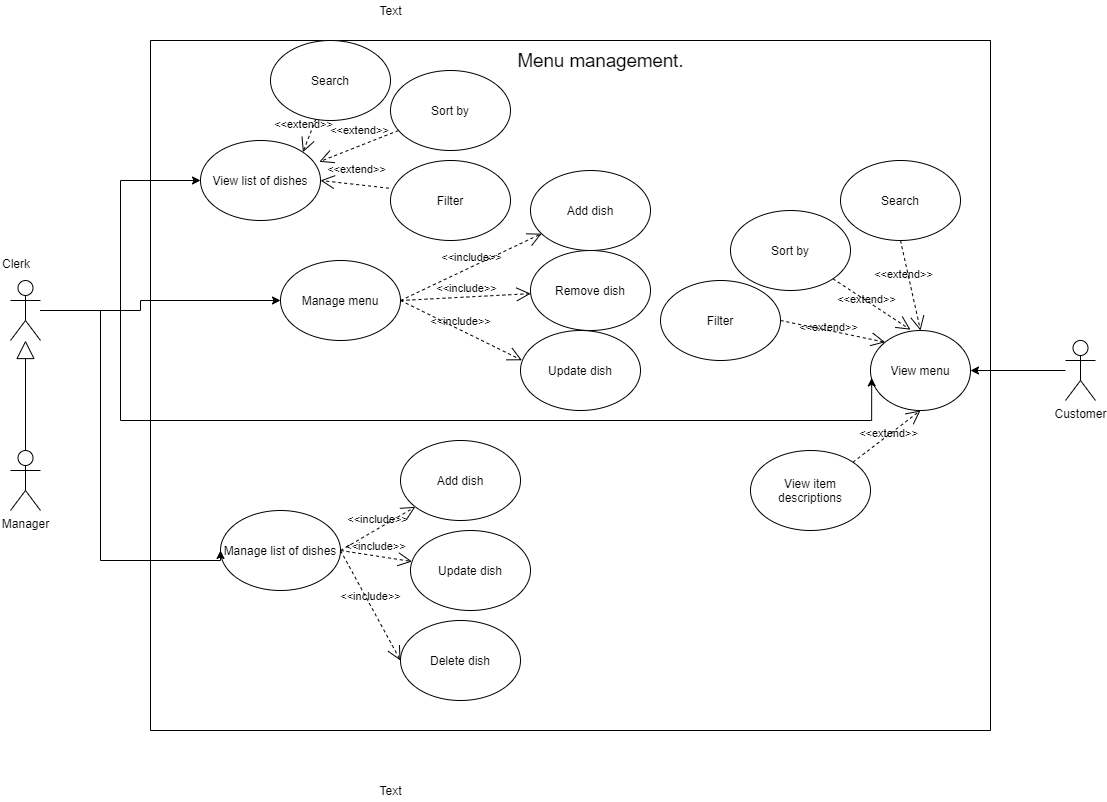

The diagram above was exported from draw.io. Its source (the exported page's mxGraphModel, read from the mxfile embedded in the PNG):
<mxGraphModel dx="1483" dy="881" grid="1" gridSize="10" guides="1" tooltips="1" connect="1" arrows="1" fold="1" page="1" pageScale="1" pageWidth="850" pageHeight="1100" math="0" shadow="0">
  <root>
    <mxCell id="0" />
    <mxCell id="1" parent="0" />
    <mxCell id="k-U5MaJfkq_tj7vDoqoH-1" value="" style="swimlane;startSize=0;" parent="1" vertex="1">
      <mxGeometry x="330" y="570" width="840" height="690" as="geometry" />
    </mxCell>
    <mxCell id="k-U5MaJfkq_tj7vDoqoH-10" value="Manage menu" style="ellipse;whiteSpace=wrap;html=1;" parent="k-U5MaJfkq_tj7vDoqoH-1" vertex="1">
      <mxGeometry x="130" y="220" width="120" height="80" as="geometry" />
    </mxCell>
    <mxCell id="k-U5MaJfkq_tj7vDoqoH-11" value="View list of dishes" style="ellipse;whiteSpace=wrap;html=1;" parent="k-U5MaJfkq_tj7vDoqoH-1" vertex="1">
      <mxGeometry x="50" y="100" width="120" height="80" as="geometry" />
    </mxCell>
    <mxCell id="k-U5MaJfkq_tj7vDoqoH-12" value="View menu" style="ellipse;whiteSpace=wrap;html=1;" parent="k-U5MaJfkq_tj7vDoqoH-1" vertex="1">
      <mxGeometry x="720" y="290" width="100" height="80" as="geometry" />
    </mxCell>
    <mxCell id="4wjMuX7ca63IObdHmN0E-1" value="Manage list of dishes" style="ellipse;whiteSpace=wrap;html=1;" parent="k-U5MaJfkq_tj7vDoqoH-1" vertex="1">
      <mxGeometry x="70" y="470" width="120" height="80" as="geometry" />
    </mxCell>
    <mxCell id="4wjMuX7ca63IObdHmN0E-3" value="Add dish" style="ellipse;whiteSpace=wrap;html=1;" parent="k-U5MaJfkq_tj7vDoqoH-1" vertex="1">
      <mxGeometry x="380" y="130" width="120" height="80" as="geometry" />
    </mxCell>
    <mxCell id="4wjMuX7ca63IObdHmN0E-4" value="Remove dish" style="ellipse;whiteSpace=wrap;html=1;" parent="k-U5MaJfkq_tj7vDoqoH-1" vertex="1">
      <mxGeometry x="380" y="210" width="120" height="80" as="geometry" />
    </mxCell>
    <mxCell id="4wjMuX7ca63IObdHmN0E-5" value="Add dish" style="ellipse;whiteSpace=wrap;html=1;" parent="k-U5MaJfkq_tj7vDoqoH-1" vertex="1">
      <mxGeometry x="250" y="400" width="120" height="80" as="geometry" />
    </mxCell>
    <mxCell id="4wjMuX7ca63IObdHmN0E-6" value="Update dish" style="ellipse;whiteSpace=wrap;html=1;" parent="k-U5MaJfkq_tj7vDoqoH-1" vertex="1">
      <mxGeometry x="260" y="490" width="120" height="80" as="geometry" />
    </mxCell>
    <mxCell id="4wjMuX7ca63IObdHmN0E-7" value="Delete dish" style="ellipse;whiteSpace=wrap;html=1;" parent="k-U5MaJfkq_tj7vDoqoH-1" vertex="1">
      <mxGeometry x="250" y="580" width="120" height="80" as="geometry" />
    </mxCell>
    <mxCell id="4wjMuX7ca63IObdHmN0E-9" value="&lt;span id=&quot;docs-internal-guid-0611f44f-7fff-1693-b047-81df36870b09&quot;&gt;&lt;span style=&quot;font-size: 14pt ; font-family: &amp;#34;arial&amp;#34; ; background-color: transparent ; vertical-align: baseline&quot;&gt;Menu management.&lt;/span&gt;&lt;/span&gt;" style="text;html=1;align=center;verticalAlign=middle;resizable=0;points=[];autosize=1;strokeColor=none;fillColor=none;" parent="k-U5MaJfkq_tj7vDoqoH-1" vertex="1">
      <mxGeometry x="360" y="10" width="180" height="20" as="geometry" />
    </mxCell>
    <mxCell id="4wjMuX7ca63IObdHmN0E-21" value="&amp;lt;&amp;lt;include&amp;gt;&amp;gt;" style="html=1;verticalAlign=bottom;labelBackgroundColor=none;endArrow=open;endFill=0;dashed=1;endSize=12;exitX=1;exitY=0.5;exitDx=0;exitDy=0;" parent="k-U5MaJfkq_tj7vDoqoH-1" source="k-U5MaJfkq_tj7vDoqoH-10" target="4wjMuX7ca63IObdHmN0E-3" edge="1">
      <mxGeometry width="160" relative="1" as="geometry">
        <mxPoint x="230" y="510" as="sourcePoint" />
        <mxPoint x="390" y="510" as="targetPoint" />
      </mxGeometry>
    </mxCell>
    <mxCell id="4wjMuX7ca63IObdHmN0E-22" value="&amp;lt;&amp;lt;include&amp;gt;&amp;gt;" style="html=1;verticalAlign=bottom;labelBackgroundColor=none;endArrow=open;endFill=0;dashed=1;endSize=12;exitX=1;exitY=0.5;exitDx=0;exitDy=0;" parent="k-U5MaJfkq_tj7vDoqoH-1" source="k-U5MaJfkq_tj7vDoqoH-10" target="4wjMuX7ca63IObdHmN0E-4" edge="1">
      <mxGeometry width="160" relative="1" as="geometry">
        <mxPoint x="170" y="310" as="sourcePoint" />
        <mxPoint x="253.25170534831295" y="265.07408531317765" as="targetPoint" />
      </mxGeometry>
    </mxCell>
    <mxCell id="4wjMuX7ca63IObdHmN0E-23" value="&amp;lt;&amp;lt;include&amp;gt;&amp;gt;" style="html=1;verticalAlign=bottom;labelBackgroundColor=none;endArrow=open;endFill=0;dashed=1;endSize=12;exitX=1;exitY=0.5;exitDx=0;exitDy=0;" parent="k-U5MaJfkq_tj7vDoqoH-1" source="4wjMuX7ca63IObdHmN0E-1" target="4wjMuX7ca63IObdHmN0E-5" edge="1">
      <mxGeometry width="160" relative="1" as="geometry">
        <mxPoint x="180" y="320" as="sourcePoint" />
        <mxPoint x="260" y="470" as="targetPoint" />
      </mxGeometry>
    </mxCell>
    <mxCell id="4wjMuX7ca63IObdHmN0E-24" value="&amp;lt;&amp;lt;include&amp;gt;&amp;gt;" style="html=1;verticalAlign=bottom;labelBackgroundColor=none;endArrow=open;endFill=0;dashed=1;endSize=12;exitX=1;exitY=0.5;exitDx=0;exitDy=0;" parent="k-U5MaJfkq_tj7vDoqoH-1" source="4wjMuX7ca63IObdHmN0E-1" target="4wjMuX7ca63IObdHmN0E-6" edge="1">
      <mxGeometry width="160" relative="1" as="geometry">
        <mxPoint x="190" y="330" as="sourcePoint" />
        <mxPoint x="273.25170534831295" y="285.07408531317765" as="targetPoint" />
      </mxGeometry>
    </mxCell>
    <mxCell id="4wjMuX7ca63IObdHmN0E-25" value="&amp;lt;&amp;lt;include&amp;gt;&amp;gt;" style="html=1;verticalAlign=bottom;labelBackgroundColor=none;endArrow=open;endFill=0;dashed=1;endSize=12;exitX=1;exitY=0.5;exitDx=0;exitDy=0;entryX=0;entryY=0.5;entryDx=0;entryDy=0;" parent="k-U5MaJfkq_tj7vDoqoH-1" source="4wjMuX7ca63IObdHmN0E-1" target="4wjMuX7ca63IObdHmN0E-7" edge="1">
      <mxGeometry width="160" relative="1" as="geometry">
        <mxPoint x="180.00000000000432" y="520" as="sourcePoint" />
        <mxPoint x="249.09180499189733" y="548.8302555411849" as="targetPoint" />
      </mxGeometry>
    </mxCell>
    <mxCell id="4wjMuX7ca63IObdHmN0E-44" value="Filter" style="ellipse;whiteSpace=wrap;html=1;" parent="k-U5MaJfkq_tj7vDoqoH-1" vertex="1">
      <mxGeometry x="510" y="240" width="120" height="80" as="geometry" />
    </mxCell>
    <mxCell id="4wjMuX7ca63IObdHmN0E-45" value="Sort by" style="ellipse;whiteSpace=wrap;html=1;" parent="k-U5MaJfkq_tj7vDoqoH-1" vertex="1">
      <mxGeometry x="580" y="170" width="120" height="80" as="geometry" />
    </mxCell>
    <mxCell id="6erkkGJ2FaLY-AvakQK2-34" value="Search" style="ellipse;whiteSpace=wrap;html=1;" parent="k-U5MaJfkq_tj7vDoqoH-1" vertex="1">
      <mxGeometry x="690" y="120" width="120" height="80" as="geometry" />
    </mxCell>
    <mxCell id="6erkkGJ2FaLY-AvakQK2-38" value="Update dish" style="ellipse;whiteSpace=wrap;html=1;" parent="k-U5MaJfkq_tj7vDoqoH-1" vertex="1">
      <mxGeometry x="370" y="290" width="120" height="80" as="geometry" />
    </mxCell>
    <mxCell id="6erkkGJ2FaLY-AvakQK2-44" value="Sort by" style="ellipse;whiteSpace=wrap;html=1;" parent="k-U5MaJfkq_tj7vDoqoH-1" vertex="1">
      <mxGeometry x="240" y="30" width="120" height="80" as="geometry" />
    </mxCell>
    <mxCell id="6erkkGJ2FaLY-AvakQK2-43" value="Search" style="ellipse;whiteSpace=wrap;html=1;" parent="k-U5MaJfkq_tj7vDoqoH-1" vertex="1">
      <mxGeometry x="120" width="120" height="80" as="geometry" />
    </mxCell>
    <mxCell id="6erkkGJ2FaLY-AvakQK2-39" value="&amp;lt;&amp;lt;include&amp;gt;&amp;gt;" style="html=1;verticalAlign=bottom;labelBackgroundColor=none;endArrow=open;endFill=0;dashed=1;endSize=12;entryX=0.012;entryY=0.372;entryDx=0;entryDy=0;entryPerimeter=0;exitX=1;exitY=0.5;exitDx=0;exitDy=0;" parent="k-U5MaJfkq_tj7vDoqoH-1" source="k-U5MaJfkq_tj7vDoqoH-10" target="6erkkGJ2FaLY-AvakQK2-38" edge="1">
      <mxGeometry width="160" relative="1" as="geometry">
        <mxPoint x="200" y="290" as="sourcePoint" />
        <mxPoint x="427.3262656251379" y="239.1540852272226" as="targetPoint" />
      </mxGeometry>
    </mxCell>
    <mxCell id="6erkkGJ2FaLY-AvakQK2-46" value="Filter" style="ellipse;whiteSpace=wrap;html=1;" parent="k-U5MaJfkq_tj7vDoqoH-1" vertex="1">
      <mxGeometry x="240" y="120" width="120" height="80" as="geometry" />
    </mxCell>
    <mxCell id="VZq89Q1v6fVNfe5QlmFb-2" value="View item descriptions" style="ellipse;whiteSpace=wrap;html=1;" parent="k-U5MaJfkq_tj7vDoqoH-1" vertex="1">
      <mxGeometry x="600" y="410" width="120" height="80" as="geometry" />
    </mxCell>
    <mxCell id="VZq89Q1v6fVNfe5QlmFb-4" value="&amp;lt;&amp;lt;extend&amp;gt;&amp;gt;" style="html=1;verticalAlign=bottom;labelBackgroundColor=none;endArrow=open;endFill=0;dashed=1;endSize=12;exitX=1;exitY=0;exitDx=0;exitDy=0;entryX=0.5;entryY=1;entryDx=0;entryDy=0;" parent="k-U5MaJfkq_tj7vDoqoH-1" source="VZq89Q1v6fVNfe5QlmFb-2" target="k-U5MaJfkq_tj7vDoqoH-12" edge="1">
      <mxGeometry x="-0.0584" y="-6" width="160" relative="1" as="geometry">
        <mxPoint x="750" y="410" as="sourcePoint" />
        <mxPoint x="629.5999999999995" y="395.4399999999998" as="targetPoint" />
        <Array as="points" />
        <mxPoint as="offset" />
      </mxGeometry>
    </mxCell>
    <mxCell id="VZq89Q1v6fVNfe5QlmFb-9" value="&amp;lt;&amp;lt;extend&amp;gt;&amp;gt;" style="html=1;verticalAlign=bottom;labelBackgroundColor=none;endArrow=open;endFill=0;dashed=1;endSize=12;exitX=1;exitY=1;exitDx=0;exitDy=0;entryX=0.4;entryY=-0.01;entryDx=0;entryDy=0;entryPerimeter=0;" parent="k-U5MaJfkq_tj7vDoqoH-1" source="4wjMuX7ca63IObdHmN0E-45" target="k-U5MaJfkq_tj7vDoqoH-12" edge="1">
      <mxGeometry x="-0.0584" y="-6" width="160" relative="1" as="geometry">
        <mxPoint x="700" y="260" as="sourcePoint" />
        <mxPoint x="767.5735931288036" y="208.28427124746418" as="targetPoint" />
        <Array as="points" />
        <mxPoint as="offset" />
      </mxGeometry>
    </mxCell>
    <mxCell id="VZq89Q1v6fVNfe5QlmFb-10" value="&amp;lt;&amp;lt;extend&amp;gt;&amp;gt;" style="html=1;verticalAlign=bottom;labelBackgroundColor=none;endArrow=open;endFill=0;dashed=1;endSize=12;exitX=1;exitY=0.5;exitDx=0;exitDy=0;entryX=0;entryY=0;entryDx=0;entryDy=0;" parent="k-U5MaJfkq_tj7vDoqoH-1" source="4wjMuX7ca63IObdHmN0E-44" target="k-U5MaJfkq_tj7vDoqoH-12" edge="1">
      <mxGeometry x="-0.0584" y="-6" width="160" relative="1" as="geometry">
        <mxPoint x="680" y="290" as="sourcePoint" />
        <mxPoint x="747.5735931288036" y="238.28427124746418" as="targetPoint" />
        <Array as="points" />
        <mxPoint as="offset" />
      </mxGeometry>
    </mxCell>
    <mxCell id="VZq89Q1v6fVNfe5QlmFb-11" value="&amp;lt;&amp;lt;extend&amp;gt;&amp;gt;" style="html=1;verticalAlign=bottom;labelBackgroundColor=none;endArrow=open;endFill=0;dashed=1;endSize=12;entryX=1;entryY=0;entryDx=0;entryDy=0;" parent="k-U5MaJfkq_tj7vDoqoH-1" source="6erkkGJ2FaLY-AvakQK2-43" target="k-U5MaJfkq_tj7vDoqoH-11" edge="1">
      <mxGeometry x="-0.0584" y="-6" width="160" relative="1" as="geometry">
        <mxPoint x="130" y="90" as="sourcePoint" />
        <mxPoint x="197.57359312880362" y="38.284271247464176" as="targetPoint" />
        <Array as="points" />
        <mxPoint as="offset" />
      </mxGeometry>
    </mxCell>
    <mxCell id="VZq89Q1v6fVNfe5QlmFb-12" value="&amp;lt;&amp;lt;extend&amp;gt;&amp;gt;" style="html=1;verticalAlign=bottom;labelBackgroundColor=none;endArrow=open;endFill=0;dashed=1;endSize=12;entryX=0.99;entryY=0.266;entryDx=0;entryDy=0;entryPerimeter=0;" parent="k-U5MaJfkq_tj7vDoqoH-1" source="6erkkGJ2FaLY-AvakQK2-44" target="k-U5MaJfkq_tj7vDoqoH-11" edge="1">
      <mxGeometry x="-0.0584" y="-6" width="160" relative="1" as="geometry">
        <mxPoint x="220" y="100" as="sourcePoint" />
        <mxPoint x="287.5735931288036" y="48.284271247464176" as="targetPoint" />
        <Array as="points" />
        <mxPoint as="offset" />
      </mxGeometry>
    </mxCell>
    <mxCell id="VZq89Q1v6fVNfe5QlmFb-13" value="&amp;lt;&amp;lt;extend&amp;gt;&amp;gt;" style="html=1;verticalAlign=bottom;labelBackgroundColor=none;endArrow=open;endFill=0;dashed=1;endSize=12;exitX=-0.013;exitY=0.346;exitDx=0;exitDy=0;entryX=1;entryY=0.5;entryDx=0;entryDy=0;exitPerimeter=0;" parent="k-U5MaJfkq_tj7vDoqoH-1" source="6erkkGJ2FaLY-AvakQK2-46" target="k-U5MaJfkq_tj7vDoqoH-11" edge="1">
      <mxGeometry x="-0.0584" y="-6" width="160" relative="1" as="geometry">
        <mxPoint x="220" y="140" as="sourcePoint" />
        <mxPoint x="287.5735931288036" y="88.28427124746418" as="targetPoint" />
        <Array as="points" />
        <mxPoint as="offset" />
      </mxGeometry>
    </mxCell>
    <mxCell id="35aJMQ3-iU6LEsUJEsYJ-3" style="edgeStyle=orthogonalEdgeStyle;rounded=0;orthogonalLoop=1;jettySize=auto;html=1;entryX=0;entryY=0.5;entryDx=0;entryDy=0;" parent="1" source="k-U5MaJfkq_tj7vDoqoH-2" target="k-U5MaJfkq_tj7vDoqoH-11" edge="1">
      <mxGeometry relative="1" as="geometry" />
    </mxCell>
    <mxCell id="35aJMQ3-iU6LEsUJEsYJ-4" style="edgeStyle=orthogonalEdgeStyle;rounded=0;orthogonalLoop=1;jettySize=auto;html=1;entryX=0;entryY=0.5;entryDx=0;entryDy=0;entryPerimeter=0;" parent="1" source="k-U5MaJfkq_tj7vDoqoH-2" target="k-U5MaJfkq_tj7vDoqoH-10" edge="1">
      <mxGeometry relative="1" as="geometry">
        <mxPoint x="440" y="830" as="targetPoint" />
        <Array as="points">
          <mxPoint x="320" y="840" />
          <mxPoint x="320" y="830" />
        </Array>
      </mxGeometry>
    </mxCell>
    <mxCell id="35aJMQ3-iU6LEsUJEsYJ-5" style="edgeStyle=orthogonalEdgeStyle;rounded=0;orthogonalLoop=1;jettySize=auto;html=1;entryX=0;entryY=0.5;entryDx=0;entryDy=0;" parent="1" source="k-U5MaJfkq_tj7vDoqoH-2" target="4wjMuX7ca63IObdHmN0E-1" edge="1">
      <mxGeometry relative="1" as="geometry">
        <mxPoint x="290" y="1110" as="targetPoint" />
        <Array as="points">
          <mxPoint x="280" y="840" />
          <mxPoint x="280" y="1090" />
        </Array>
      </mxGeometry>
    </mxCell>
    <mxCell id="6erkkGJ2FaLY-AvakQK2-29" style="edgeStyle=orthogonalEdgeStyle;rounded=0;orthogonalLoop=1;jettySize=auto;html=1;entryX=0.012;entryY=0.593;entryDx=0;entryDy=0;entryPerimeter=0;" parent="1" source="k-U5MaJfkq_tj7vDoqoH-2" target="k-U5MaJfkq_tj7vDoqoH-12" edge="1">
      <mxGeometry relative="1" as="geometry">
        <mxPoint x="1110" y="940" as="targetPoint" />
        <Array as="points">
          <mxPoint x="300" y="840" />
          <mxPoint x="300" y="950" />
          <mxPoint x="1051" y="950" />
        </Array>
      </mxGeometry>
    </mxCell>
    <mxCell id="k-U5MaJfkq_tj7vDoqoH-2" value="" style="shape=umlActor;verticalLabelPosition=bottom;verticalAlign=top;html=1;outlineConnect=0;" parent="1" vertex="1">
      <mxGeometry x="190" y="810" width="30" height="60" as="geometry" />
    </mxCell>
    <mxCell id="6erkkGJ2FaLY-AvakQK2-31" style="edgeStyle=orthogonalEdgeStyle;rounded=0;orthogonalLoop=1;jettySize=auto;html=1;entryX=1;entryY=0.5;entryDx=0;entryDy=0;" parent="1" source="k-U5MaJfkq_tj7vDoqoH-8" target="k-U5MaJfkq_tj7vDoqoH-12" edge="1">
      <mxGeometry relative="1" as="geometry" />
    </mxCell>
    <mxCell id="k-U5MaJfkq_tj7vDoqoH-8" value="Customer" style="shape=umlActor;verticalLabelPosition=bottom;verticalAlign=top;html=1;outlineConnect=0;" parent="1" vertex="1">
      <mxGeometry x="1245" y="870" width="30" height="60" as="geometry" />
    </mxCell>
    <mxCell id="4wjMuX7ca63IObdHmN0E-56" value="Manager" style="shape=umlActor;verticalLabelPosition=bottom;verticalAlign=top;html=1;" parent="1" vertex="1">
      <mxGeometry x="190" y="980" width="30" height="60" as="geometry" />
    </mxCell>
    <mxCell id="6erkkGJ2FaLY-AvakQK2-37" value="" style="endArrow=block;endSize=16;endFill=0;html=1;exitX=0.5;exitY=0;exitDx=0;exitDy=0;exitPerimeter=0;" parent="1" source="4wjMuX7ca63IObdHmN0E-56" target="k-U5MaJfkq_tj7vDoqoH-2" edge="1">
      <mxGeometry width="160" relative="1" as="geometry">
        <mxPoint x="160" y="930" as="sourcePoint" />
        <mxPoint x="230" y="950" as="targetPoint" />
      </mxGeometry>
    </mxCell>
    <mxCell id="6erkkGJ2FaLY-AvakQK2-40" value="Clerk" style="text;whiteSpace=wrap;html=1;" parent="1" vertex="1">
      <mxGeometry x="180" y="780" width="50" height="30" as="geometry" />
    </mxCell>
    <mxCell id="6erkkGJ2FaLY-AvakQK2-41" value="Text" style="text;html=1;align=center;verticalAlign=middle;resizable=0;points=[];autosize=1;strokeColor=none;fillColor=none;" parent="1" vertex="1">
      <mxGeometry x="550" y="530" width="40" height="20" as="geometry" />
    </mxCell>
    <mxCell id="6erkkGJ2FaLY-AvakQK2-42" value="Text" style="text;html=1;align=center;verticalAlign=middle;resizable=0;points=[];autosize=1;strokeColor=none;fillColor=none;" parent="1" vertex="1">
      <mxGeometry x="550" y="1310" width="40" height="20" as="geometry" />
    </mxCell>
    <mxCell id="VZq89Q1v6fVNfe5QlmFb-8" value="&amp;lt;&amp;lt;extend&amp;gt;&amp;gt;" style="html=1;verticalAlign=bottom;labelBackgroundColor=none;endArrow=open;endFill=0;dashed=1;endSize=12;exitX=0.5;exitY=1;exitDx=0;exitDy=0;" parent="1" source="6erkkGJ2FaLY-AvakQK2-34" edge="1">
      <mxGeometry x="-0.0584" y="-6" width="160" relative="1" as="geometry">
        <mxPoint x="1100" y="800" as="sourcePoint" />
        <mxPoint x="1100" y="860" as="targetPoint" />
        <Array as="points" />
        <mxPoint as="offset" />
      </mxGeometry>
    </mxCell>
  </root>
</mxGraphModel>